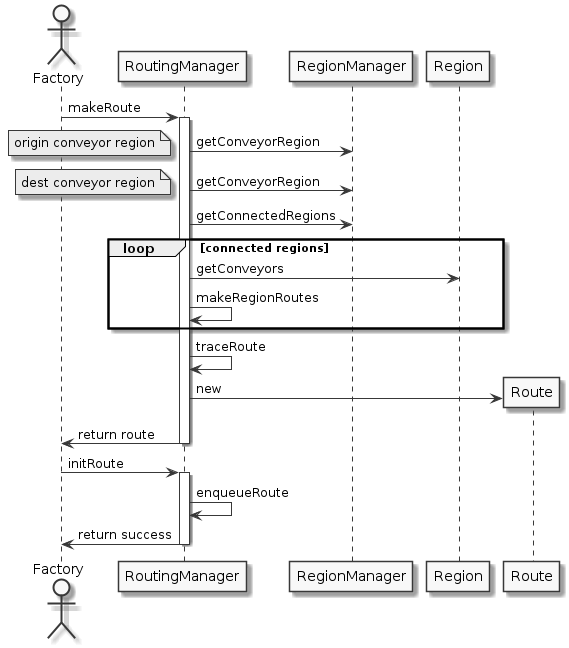

The diagram above was rendered by PlantUML. Its source (embedded in the PNG):
@startuml
skinparam linetype ortho
skinparam Monochrome true
skinparam classAttributeIconSize 0

actor Factory as Factory

Factory -> RoutingManager: makeRoute
activate RoutingManager

RoutingManager -> RegionManager: getConveyorRegion
note left: origin conveyor region

RoutingManager -> RegionManager: getConveyorRegion
note left: dest conveyor region

RoutingManager -> RegionManager: getConnectedRegions

loop connected regions
    RoutingManager -> Region: getConveyors
    RoutingManager -> RoutingManager: makeRegionRoutes
end

RoutingManager -> RoutingManager: traceRoute

create Route
RoutingManager -> Route: new

RoutingManager -> Factory: return route

deactivate RoutingManager

Factory -> RoutingManager: initRoute
activate RoutingManager
RoutingManager -> RoutingManager: enqueueRoute
RoutingManager -> Factory: return success
deactivate RoutingManager
@enduml